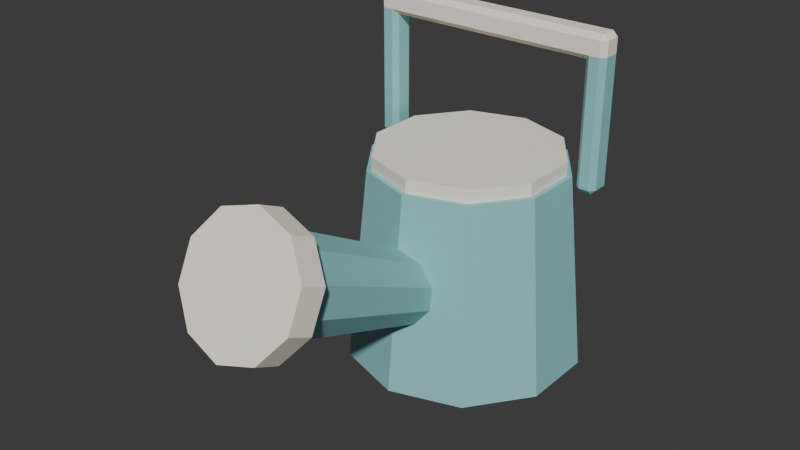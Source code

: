 # Source: watering_can.blend  (saved by Blender 5.2.44; exported with 4.5.12 LTS)
import bpy
from mathutils import Matrix  # noqa: F401  (used for matrix-valued properties, if any)

bpy.ops.wm.read_factory_settings(use_empty=True)
scene = bpy.context.scene
scene.name = 'Scene'

# ---- collections
col_collection = bpy.data.collections.new('Collection'); scene.collection.children.link(col_collection)

# ---- materials (node trees are filled in below, after node groups)
mat_can = bpy.data.materials.new('Can')
mat_can.diffuse_color = (0.2706, 0.6, 0.6078, 1.0)
mat_cream = bpy.data.materials.new('Cream')
mat_cream.diffuse_color = (1.0, 0.9451, 0.8078, 1.0)

# ---- material node trees
mat_can.use_nodes = True; mat_can.node_tree.nodes.clear()
_N = mat_can.node_tree.nodes; _L = mat_can.node_tree.links
n0 = _N.new('ShaderNodeBsdfPrincipled'); n0.name = 'BSDF - Pré-fundamentado'; n0.location = (0, 0)
n0.inputs[0].default_value = (0.2706, 0.6, 0.6078, 1.0)
n0.inputs[2].default_value = 0.85
n0.inputs[10].default_value = 0.005
n1 = _N.new('ShaderNodeOutputMaterial'); n1.name = 'Saída de material'; n1.location = (0, 0)
_L.new(n0.outputs[0], n1.inputs[0])
n1.is_active_output = True
mat_cream.use_nodes = True; mat_cream.node_tree.nodes.clear()
_N = mat_cream.node_tree.nodes; _L = mat_cream.node_tree.links
n0 = _N.new('ShaderNodeBsdfPrincipled'); n0.name = 'BSDF - Pré-fundamentado'; n0.location = (0, 0)
n0.inputs[0].default_value = (1.0, 0.9451, 0.8078, 1.0)
n0.inputs[2].default_value = 0.85
n0.inputs[10].default_value = 0.005
n1 = _N.new('ShaderNodeOutputMaterial'); n1.name = 'Saída de material'; n1.location = (0, 0)
_L.new(n0.outputs[0], n1.inputs[0])
n1.is_active_output = True

# ---- world
world_world = bpy.data.worlds.new('World'); scene.world = world_world
world_world.use_nodes = True; world_world.node_tree.nodes.clear()
_N = world_world.node_tree.nodes; _L = world_world.node_tree.links
n0 = _N.new('ShaderNodeOutputWorld'); n0.name = 'World Output'; n0.location = (200, 100)
n1 = _N.new('ShaderNodeBackground'); n1.name = 'Background'; n1.location = (-200, 100)
n1.inputs[0].default_value = (0.05088, 0.05088, 0.05088, 1.0)
_L.new(n1.outputs[0], n0.inputs[0])
n0.is_active_output = True
world_world.color = (0.05088, 0.05088, 0.05088)
world_world.sun_shadow_jitter_overblur = 0.0

# ---- meshes
me_cone_003 = bpy.data.meshes.new('Cone.003')
me_cone_003.from_pydata([(0.0, 0.24, 0.02), (0.0, 0.2, 0.42), (0.1411, 0.1942, 0.02), (0.1176, 0.1618, 0.42), (0.2283, 0.07416, 0.02), (0.1902, 0.0618, 0.42), (0.2283, -0.07416, 0.02), (0.1902, -0.0618, 0.42), (0.1411, -0.1942, 0.02), (0.1176, -0.1618, 0.42), (0.0, -0.24, 0.02), (0.0, -0.2, 0.42), (-0.1411, -0.1942, 0.02), (-0.1176, -0.1618, 0.42), (-0.2283, -0.07416, 0.02), (-0.1902, -0.0618, 0.42), (-0.2283, 0.07416, 0.02), (-0.1902, 0.0618, 0.42), (-0.1411, 0.1942, 0.02), (-0.1176, 0.1618, 0.42), (0.0, 0.19, 0.4125), (0.0, 0.19, 0.4475), (0.1117, 0.1537, 0.4125), (0.1117, 0.1537, 0.4475), (0.1807, 0.05871, 0.4125), (0.1807, 0.05871, 0.4475), (0.1807, -0.05871, 0.4125), (0.1807, -0.05871, 0.4475), (0.1117, -0.1537, 0.4125), (0.1117, -0.1537, 0.4475), (0.0, -0.19, 0.4125), (0.0, -0.19, 0.4475), (-0.1117, -0.1537, 0.4125), (-0.1117, -0.1537, 0.4475), (-0.1807, -0.05871, 0.4125), (-0.1807, -0.05871, 0.4475), (-0.1807, 0.05871, 0.4125), (-0.1807, 0.05871, 0.4475), (-0.1117, 0.1537, 0.4125), (-0.1117, 0.1537, 0.4475), (0.0, -0.09595, 0.2533), (0.0, -0.5343, 0.4963), (0.03821, -0.1012, 0.242), (0.05878, -0.5424, 0.479), (0.06182, -0.1149, 0.2125), (0.09511, -0.5635, 0.4337), (0.06182, -0.1319, 0.1761), (0.09511, -0.5896, 0.3776), (0.03821, -0.1456, 0.1467), (0.05878, -0.6108, 0.3323), (0.0, -0.1509, 0.1354), (0.0, -0.6188, 0.315), (-0.03821, -0.1456, 0.1467), (-0.05878, -0.6108, 0.3323), (-0.06182, -0.1319, 0.1761), (-0.09511, -0.5896, 0.3776), (-0.06182, -0.1149, 0.2125), (-0.09511, -0.5635, 0.4337), (-0.03821, -0.1012, 0.242), (-0.05878, -0.5424, 0.479), (0.0, -0.4901, 0.5062), (0.0, -0.54, 0.5294), (0.07641, -0.5006, 0.4837), (0.07641, -0.5505, 0.5069), (0.1236, -0.5281, 0.4248), (0.1236, -0.5779, 0.448), (0.1236, -0.5621, 0.352), (0.1236, -0.6119, 0.3752), (0.07641, -0.5895, 0.2931), (0.07641, -0.6394, 0.3163), (0.0, -0.6, 0.2706), (0.0, -0.6499, 0.2938), (-0.07641, -0.5895, 0.2931), (-0.07641, -0.6394, 0.3163), (-0.1236, -0.5621, 0.352), (-0.1236, -0.6119, 0.3752), (-0.1236, -0.5281, 0.4248), (-0.1236, -0.5779, 0.448), (-0.07641, -0.5006, 0.4837), (-0.07641, -0.5505, 0.5069), (-0.24, 0.045, 0.405), (-0.24, 0.035, 0.415), (-0.25, 0.045, 0.415), (-0.24, 0.035, 0.665), (-0.24, 0.045, 0.675), (-0.25, 0.045, 0.665), (-0.24, 0.075, 0.405), (-0.25, 0.075, 0.415), (-0.24, 0.085, 0.415), (-0.24, 0.075, 0.675), (-0.24, 0.085, 0.665), (-0.25, 0.075, 0.665), (-0.22, 0.045, 0.405), (-0.21, 0.045, 0.415), (-0.22, 0.035, 0.415), (-0.22, 0.045, 0.675), (-0.22, 0.035, 0.665), (-0.21, 0.045, 0.665), (-0.22, 0.075, 0.405), (-0.22, 0.085, 0.415), (-0.21, 0.075, 0.415), (-0.22, 0.075, 0.675), (-0.21, 0.075, 0.665), (-0.22, 0.085, 0.665), (0.22, 0.045, 0.405), (0.22, 0.035, 0.415), (0.21, 0.045, 0.415), (0.22, 0.035, 0.665), (0.22, 0.045, 0.675), (0.21, 0.045, 0.665), (0.22, 0.075, 0.405), (0.21, 0.075, 0.415), (0.22, 0.085, 0.415), (0.22, 0.075, 0.675), (0.22, 0.085, 0.665), (0.21, 0.075, 0.665), (0.24, 0.045, 0.405), (0.25, 0.045, 0.415), (0.24, 0.035, 0.415), (0.24, 0.045, 0.675), (0.24, 0.035, 0.665), (0.25, 0.045, 0.665), (0.24, 0.075, 0.405), (0.24, 0.085, 0.415), (0.25, 0.075, 0.415), (0.24, 0.075, 0.675), (0.25, 0.075, 0.665), (0.24, 0.085, 0.665), (-0.24, 0.045, 0.655), (-0.24, 0.035, 0.665), (-0.25, 0.045, 0.665), (-0.24, 0.035, 0.695), (-0.24, 0.045, 0.705), (-0.25, 0.045, 0.695), (-0.24, 0.075, 0.655), (-0.25, 0.075, 0.665), (-0.24, 0.085, 0.665), (-0.24, 0.075, 0.705), (-0.24, 0.085, 0.695), (-0.25, 0.075, 0.695), (0.24, 0.045, 0.655), (0.25, 0.045, 0.665), (0.24, 0.035, 0.665), (0.24, 0.045, 0.705), (0.24, 0.035, 0.695), (0.25, 0.045, 0.695), (0.24, 0.075, 0.655), (0.24, 0.085, 0.665), (0.25, 0.075, 0.665), (0.24, 0.075, 0.705), (0.25, 0.075, 0.695), (0.24, 0.085, 0.695)], [], [(0, 1, 3, 2), (2, 3, 5, 4), (4, 5, 7, 6), (6, 7, 9, 8), (8, 9, 11, 10), (10, 11, 13, 12), (12, 13, 15, 14), (14, 15, 17, 16), (3, 1, 19, 17, 15, 13, 11, 9, 7, 5), (16, 17, 19, 18), (18, 19, 1, 0), (0, 2, 4, 6, 8, 10, 12, 14, 16, 18), (20, 21, 23, 22), (22, 23, 25, 24), (24, 25, 27, 26), (26, 27, 29, 28), (28, 29, 31, 30), (30, 31, 33, 32), (32, 33, 35, 34), (34, 35, 37, 36), (23, 21, 39, 37, 35, 33, 31, 29, 27, 25), (36, 37, 39, 38), (38, 39, 21, 20), (20, 22, 24, 26, 28, 30, 32, 34, 36, 38), (40, 41, 43, 42), (42, 43, 45, 44), (44, 45, 47, 46), (46, 47, 49, 48), (48, 49, 51, 50), (50, 51, 53, 52), (52, 53, 55, 54), (54, 55, 57, 56), (43, 41, 59, 57, 55, 53, 51, 49, 47, 45), (56, 57, 59, 58), (58, 59, 41, 40), (40, 42, 44, 46, 48, 50, 52, 54, 56, 58), (60, 61, 63, 62), (62, 63, 65, 64), (64, 65, 67, 66), (66, 67, 69, 68), (68, 69, 71, 70), (70, 71, 73, 72), (72, 73, 75, 74), (74, 75, 77, 76), (63, 61, 79, 77, 75, 73, 71, 69, 67, 65), (76, 77, 79, 78), (78, 79, 61, 60), (60, 62, 64, 66, 68, 70, 72, 74, 76, 78), (80, 81, 82), (83, 84, 85), (86, 87, 88), (89, 90, 91), (92, 93, 94), (95, 96, 97), (98, 99, 100), (101, 102, 103), (86, 80, 82, 87), (81, 83, 85, 82), (84, 89, 91, 85), (90, 88, 87, 91), (98, 86, 88, 99), (89, 101, 103, 90), (102, 100, 99, 103), (92, 98, 100, 93), (101, 95, 97, 102), (96, 94, 93, 97), (80, 92, 94, 81), (95, 84, 83, 96), (86, 98, 92, 80), (82, 85, 91, 87), (94, 96, 83, 81), (101, 89, 84, 95), (88, 90, 103, 99), (100, 102, 97, 93), (104, 105, 106), (107, 108, 109), (110, 111, 112), (113, 114, 115), (116, 117, 118), (119, 120, 121), (122, 123, 124), (125, 126, 127), (110, 104, 106, 111), (105, 107, 109, 106), (108, 113, 115, 109), (114, 112, 111, 115), (122, 110, 112, 123), (113, 125, 127, 114), (126, 124, 123, 127), (116, 122, 124, 117), (125, 119, 121, 126), (120, 118, 117, 121), (104, 116, 118, 105), (119, 108, 107, 120), (110, 122, 116, 104), (106, 109, 115, 111), (118, 120, 107, 105), (125, 113, 108, 119), (112, 114, 127, 123), (124, 126, 121, 117), (128, 129, 130), (131, 132, 133), (134, 135, 136), (137, 138, 139), (140, 141, 142), (143, 144, 145), (146, 147, 148), (149, 150, 151), (134, 128, 130, 135), (129, 131, 133, 130), (132, 137, 139, 133), (138, 136, 135, 139), (146, 134, 136, 147), (137, 149, 151, 138), (150, 148, 147, 151), (140, 146, 148, 141), (149, 143, 145, 150), (144, 142, 141, 145), (128, 140, 142, 129), (143, 132, 131, 144), (134, 146, 140, 128), (130, 133, 139, 135), (142, 144, 131, 129), (149, 137, 132, 143), (136, 138, 151, 147), (148, 150, 145, 141)])
me_cone_003.polygons.foreach_set('material_index', [0, 0, 0, 0, 0, 0, 0, 0, 0, 0, 0, 0, 1, 1, 1, 1, 1, 1, 1, 1, 1, 1, 1, 1, 0, 0, 0, 0, 0, 0, 0, 0, 0, 0, 0, 0, 1, 1, 1, 1, 1, 1, 1, 1, 1, 1, 1, 1, 0, 0, 0, 0, 0, 0, 0, 0, 0, 0, 0, 0, 0, 0, 0, 0, 0, 0, 0, 0, 0, 0, 0, 0, 0, 0, 0, 0, 0, 0, 0, 0, 0, 0, 0, 0, 0, 0, 0, 0, 0, 0, 0, 0, 0, 0, 0, 0, 0, 0, 0, 0, 1, 1, 1, 1, 1, 1, 1, 1, 1, 1, 1, 1, 1, 1, 1, 1, 1, 1, 1, 1, 1, 1, 1, 1, 1, 1])
_uv = me_cone_003.uv_layers.new(name='Mapa UV')
_uv.uv.foreach_set('vector', [1.0, 0.5, 1.0, 1.0, 0.9, 1.0, 0.9, 0.5, 0.9, 0.5, 0.9, 1.0, 0.8, 1.0, 0.8, 0.5, 0.8, 0.5, 0.8, 1.0, 0.7, 1.0, 0.7, 0.5, 0.7, 0.5, 0.7, 1.0, 0.6, 1.0, 0.6, 0.5, 0.6, 0.5, 0.6, 1.0, 0.5, 1.0, 0.5, 0.5, 0.5, 0.5, 0.5, 1.0, 0.4, 1.0, 0.4, 0.5, 0.4, 0.5, 0.4, 1.0, 0.3, 1.0, 0.3, 0.5, 0.3, 0.5, 0.3, 1.0, 0.2, 1.0, 0.2, 0.5, 0.3911, 0.4442, 0.25, 0.49, 0.1089, 0.4442, 0.02175, 0.3242, 0.02175, 0.1758, 0.1089, 0.05584, 0.25, 0.01, 0.3911, 0.05584, 0.4783, 0.1758, 0.4783, 0.3242, 0.2, 0.5, 0.2, 1.0, 0.1, 1.0, 0.1, 0.5, 0.1, 0.5, 0.1, 1.0, -7.451e-08, 1.0, -7.451e-08, 0.5, 0.75, 0.49, 0.8911, 0.4442, 0.9783, 0.3242, 0.9783, 0.1758, 0.8911, 0.05584, 0.75, 0.01, 0.6089, 0.05584, 0.5217, 0.1758, 0.5217, 0.3242, 0.6089, 0.4442, 1.0, 0.5, 1.0, 1.0, 0.9, 1.0, 0.9, 0.5, 0.9, 0.5, 0.9, 1.0, 0.8, 1.0, 0.8, 0.5, 0.8, 0.5, 0.8, 1.0, 0.7, 1.0, 0.7, 0.5, 0.7, 0.5, 0.7, 1.0, 0.6, 1.0, 0.6, 0.5, 0.6, 0.5, 0.6, 1.0, 0.5, 1.0, 0.5, 0.5, 0.5, 0.5, 0.5, 1.0, 0.4, 1.0, 0.4, 0.5, 0.4, 0.5, 0.4, 1.0, 0.3, 1.0, 0.3, 0.5, 0.3, 0.5, 0.3, 1.0, 0.2, 1.0, 0.2, 0.5, 0.3911, 0.4442, 0.25, 0.49, 0.1089, 0.4442, 0.02175, 0.3242, 0.02175, 0.1758, 0.1089, 0.05584, 0.25, 0.01, 0.3911, 0.05584, 0.4783, 0.1758, 0.4783, 0.3242, 0.2, 0.5, 0.2, 1.0, 0.1, 1.0, 0.1, 0.5, 0.1, 0.5, 0.1, 1.0, -7.451e-08, 1.0, -7.451e-08, 0.5, 0.75, 0.49, 0.8911, 0.4442, 0.9783, 0.3242, 0.9783, 0.1758, 0.8911, 0.05584, 0.75, 0.01, 0.6089, 0.05584, 0.5217, 0.1758, 0.5217, 0.3242, 0.6089, 0.4442, 1.0, 0.5, 1.0, 1.0, 0.9, 1.0, 0.9, 0.5, 0.9, 0.5, 0.9, 1.0, 0.8, 1.0, 0.8, 0.5, 0.8, 0.5, 0.8, 1.0, 0.7, 1.0, 0.7, 0.5, 0.7, 0.5, 0.7, 1.0, 0.6, 1.0, 0.6, 0.5, 0.6, 0.5, 0.6, 1.0, 0.5, 1.0, 0.5, 0.5, 0.5, 0.5, 0.5, 1.0, 0.4, 1.0, 0.4, 0.5, 0.4, 0.5, 0.4, 1.0, 0.3, 1.0, 0.3, 0.5, 0.3, 0.5, 0.3, 1.0, 0.2, 1.0, 0.2, 0.5, 0.3911, 0.4442, 0.25, 0.49, 0.1089, 0.4442, 0.02175, 0.3242, 0.02175, 0.1758, 0.1089, 0.05584, 0.25, 0.01, 0.3911, 0.05584, 0.4783, 0.1758, 0.4783, 0.3242, 0.2, 0.5, 0.2, 1.0, 0.1, 1.0, 0.1, 0.5, 0.1, 0.5, 0.1, 1.0, -7.451e-08, 1.0, -7.451e-08, 0.5, 0.75, 0.49, 0.8911, 0.4442, 0.9783, 0.3242, 0.9783, 0.1758, 0.8911, 0.05584, 0.75, 0.01, 0.6089, 0.05584, 0.5217, 0.1758, 0.5217, 0.3242, 0.6089, 0.4442, 1.0, 0.5, 1.0, 1.0, 0.9, 1.0, 0.9, 0.5, 0.9, 0.5, 0.9, 1.0, 0.8, 1.0, 0.8, 0.5, 0.8, 0.5, 0.8, 1.0, 0.7, 1.0, 0.7, 0.5, 0.7, 0.5, 0.7, 1.0, 0.6, 1.0, 0.6, 0.5, 0.6, 0.5, 0.6, 1.0, 0.5, 1.0, 0.5, 0.5, 0.5, 0.5, 0.5, 1.0, 0.4, 1.0, 0.4, 0.5, 0.4, 0.5, 0.4, 1.0, 0.3, 1.0, 0.3, 0.5, 0.3, 0.5, 0.3, 1.0, 0.2, 1.0, 0.2, 0.5, 0.3911, 0.4442, 0.25, 0.49, 0.1089, 0.4442, 0.02175, 0.3242, 0.02175, 0.1758, 0.1089, 0.05584, 0.25, 0.01, 0.3911, 0.05584, 0.4783, 0.1758, 0.4783, 0.3242, 0.2, 0.5, 0.2, 1.0, 0.1, 1.0, 0.1, 0.5, 0.1, 0.5, 0.1, 1.0, -7.451e-08, 1.0, -7.451e-08, 0.5, 0.75, 0.49, 0.8911, 0.4442, 0.9783, 0.3242, 0.9783, 0.1758, 0.8911, 0.05584, 0.75, 0.01, 0.6089, 0.05584, 0.5217, 0.1758, 0.5217, 0.3242, 0.6089, 0.4442, 0.1875, 0.7, 0.1875, 0.75, 0.125, 0.7, 0.6157, 0.9375, 0.625, 0.9375, 0.6157, 1.0, 0.1875, 0.55, 0.125, 0.55, 0.1875, 0.5, 0.625, 0.275, 0.6157, 0.3125, 0.6157, 0.2125, 0.3125, 0.7, 0.3819, 0.7, 0.3484, 0.7812, 0.6562, 0.7563, 0.6157, 0.8125, 0.6157, 0.7125, 0.3125, 0.55, 0.3484, 0.4688, 0.3819, 0.55, 0.6562, 0.5219, 0.6157, 0.55, 0.6157, 0.4531, 0.1875, 0.55, 0.1875, 0.7, 0.125, 0.7, 0.125, 0.55, 0.3843, 0.0, 0.6157, 0.0, 0.6157, 0.05, 0.3843, 0.05, 0.625, 0.05, 0.625, 0.275, 0.6157, 0.2125, 0.6157, 0.05, 0.6157, 0.3125, 0.3843, 0.3125, 0.3843, 0.2, 0.6157, 0.2125, 0.3125, 0.55, 0.1875, 0.55, 0.1875, 0.5, 0.3484, 0.4688, 0.625, 0.275, 0.6562, 0.5219, 0.6157, 0.4531, 0.6157, 0.3125, 0.6157, 0.55, 0.3819, 0.55, 0.3484, 0.4688, 0.6157, 0.4531, 0.3125, 0.7, 0.3125, 0.55, 0.3819, 0.55, 0.3819, 0.7, 0.6562, 0.5219, 0.6562, 0.7563, 0.6157, 0.7125, 0.6157, 0.55, 0.6157, 0.8125, 0.3484, 0.7812, 0.3819, 0.7, 0.6157, 0.7125, 0.1875, 0.7, 0.3125, 0.7, 0.3484, 0.7812, 0.1875, 0.75, 0.6562, 0.7563, 0.625, 0.9375, 0.6157, 0.9375, 0.6157, 0.8125, 0.1875, 0.55, 0.3125, 0.55, 0.3125, 0.7, 0.1875, 0.7, 0.3843, 0.05, 0.6157, 0.05, 0.6157, 0.2125, 0.3843, 0.2, 0.3484, 0.7812, 0.6157, 0.8125, 0.6157, 0.9375, 0.3843, 0.9375, 0.6562, 0.5219, 0.8125, 0.55, 0.8125, 0.7, 0.6562, 0.7563, 0.3843, 0.3125, 0.6157, 0.3125, 0.6157, 0.4531, 0.3484, 0.4688, 0.3819, 0.55, 0.6157, 0.55, 0.6157, 0.7125, 0.3819, 0.7, 0.1875, 0.7, 0.1875, 0.75, 0.125, 0.7, 0.6157, 0.9375, 0.625, 0.9375, 0.6157, 1.0, 0.1875, 0.55, 0.125, 0.55, 0.1875, 0.5, 0.625, 0.275, 0.6157, 0.3125, 0.6157, 0.2125, 0.3125, 0.7, 0.3819, 0.7, 0.3484, 0.7812, 0.6562, 0.7563, 0.6157, 0.8125, 0.6157, 0.7125, 0.3125, 0.55, 0.3484, 0.4688, 0.3819, 0.55, 0.6562, 0.5219, 0.6157, 0.55, 0.6157, 0.4531, 0.1875, 0.55, 0.1875, 0.7, 0.125, 0.7, 0.125, 0.55, 0.3843, 0.0, 0.6157, 0.0, 0.6157, 0.05, 0.3843, 0.05, 0.625, 0.05, 0.625, 0.275, 0.6157, 0.2125, 0.6157, 0.05, 0.6157, 0.3125, 0.3843, 0.3125, 0.3843, 0.2, 0.6157, 0.2125, 0.3125, 0.55, 0.1875, 0.55, 0.1875, 0.5, 0.3484, 0.4688, 0.625, 0.275, 0.6562, 0.5219, 0.6157, 0.4531, 0.6157, 0.3125, 0.6157, 0.55, 0.3819, 0.55, 0.3484, 0.4688, 0.6157, 0.4531, 0.3125, 0.7, 0.3125, 0.55, 0.3819, 0.55, 0.3819, 0.7, 0.6562, 0.5219, 0.6562, 0.7563, 0.6157, 0.7125, 0.6157, 0.55, 0.6157, 0.8125, 0.3484, 0.7812, 0.3819, 0.7, 0.6157, 0.7125, 0.1875, 0.7, 0.3125, 0.7, 0.3484, 0.7812, 0.1875, 0.75, 0.6562, 0.7563, 0.625, 0.9375, 0.6157, 0.9375, 0.6157, 0.8125, 0.1875, 0.55, 0.3125, 0.55, 0.3125, 0.7, 0.1875, 0.7, 0.3843, 0.05, 0.6157, 0.05, 0.6157, 0.2125, 0.3843, 0.2, 0.3484, 0.7812, 0.6157, 0.8125, 0.6157, 0.9375, 0.3843, 0.9375, 0.6562, 0.5219, 0.8125, 0.55, 0.8125, 0.7, 0.6562, 0.7563, 0.3843, 0.3125, 0.6157, 0.3125, 0.6157, 0.4531, 0.3484, 0.4688, 0.3819, 0.55, 0.6157, 0.55, 0.6157, 0.7125, 0.3819, 0.7, 0.13, 0.7, 0.13, 0.75, 0.125, 0.7, 0.575, 0.995, 0.625, 0.995, 0.575, 1.0, 0.13, 0.55, 0.125, 0.55, 0.13, 0.5, 0.625, 0.2367, 0.575, 0.255, 0.575, 0.2125, 0.37, 0.7, 0.4125, 0.7, 0.3975, 0.7525, 0.6275, 0.7275, 0.575, 0.755, 0.575, 0.7125, 0.37, 0.55, 0.3975, 0.4975, 0.4125, 0.55, 0.6275, 0.5362, 0.575, 0.55, 0.575, 0.4963, 0.13, 0.55, 0.13, 0.7, 0.125, 0.7, 0.125, 0.55, 0.425, 0.0, 0.575, 0.0, 0.575, 0.05, 0.425, 0.05, 0.625, 0.05, 0.625, 0.2367, 0.575, 0.2125, 0.575, 0.05, 0.575, 0.255, 0.425, 0.255, 0.425, 0.2, 0.575, 0.2125, 0.37, 0.55, 0.13, 0.55, 0.13, 0.5, 0.3975, 0.4975, 0.625, 0.2367, 0.6275, 0.5362, 0.575, 0.4963, 0.575, 0.255, 0.575, 0.55, 0.4125, 0.55, 0.3975, 0.4975, 0.575, 0.4963, 0.37, 0.7, 0.37, 0.55, 0.4125, 0.55, 0.4125, 0.7, 0.6275, 0.5362, 0.6275, 0.7275, 0.575, 0.7125, 0.575, 0.55, 0.575, 0.755, 0.3975, 0.7525, 0.4125, 0.7, 0.575, 0.7125, 0.13, 0.7, 0.37, 0.7, 0.3975, 0.7525, 0.13, 0.75, 0.6275, 0.7275, 0.625, 0.995, 0.575, 0.995, 0.575, 0.755, 0.13, 0.55, 0.37, 0.55, 0.37, 0.7, 0.13, 0.7, 0.425, 0.05, 0.575, 0.05, 0.575, 0.2125, 0.425, 0.2, 0.3975, 0.7525, 0.575, 0.755, 0.575, 0.995, 0.425, 0.995, 0.6275, 0.5362, 0.87, 0.55, 0.87, 0.7, 0.6275, 0.7275, 0.425, 0.255, 0.575, 0.255, 0.575, 0.4963, 0.3975, 0.4975, 0.4125, 0.55, 0.575, 0.55, 0.575, 0.7125, 0.4125, 0.7])
me_cone_003.materials.append(mat_can)
me_cone_003.materials.append(mat_cream)
me_cone_003.update()

# ---- objects
ob_watering_can = bpy.data.objects.new('watering_can', me_cone_003)

# ---- transforms, parenting, visibility, modifiers, constraints
ob_watering_can.location = (0.0, 0.0, 0.0)

# ---- collection membership
col_collection.objects.link(ob_watering_can)

# ---- scene / render settings (as saved in the file)
scene.frame_start = 1; scene.frame_end = 250; scene.frame_set(1)
scene.render.engine = 'BLENDER_EEVEE_NEXT'
scene.render.bake_bias = 0.0
scene.render.bake_samples = 0
scene.render.compositor_device = 'GPU'
scene.eevee.use_volume_custom_range = False
scene.eevee.fast_gi_thickness_near = 0.1
scene.eevee.fast_gi_thickness_far = 0.0
scene.eevee.ray_tracing_options.screen_trace_thickness = 0.1
bpy.context.view_layer.update()

# ---- added for rendering (the .blend has no active camera and no usable light): camera, sun
cam_auto = bpy.data.cameras.new('AutoCamera')
cam_auto.lens = 50.0
cam_auto.sensor_width = 36.0
cam_auto.clip_end = 1000.0
ob_auto_camera = bpy.data.objects.new('AutoCamera', cam_auto)
scene.collection.objects.link(ob_auto_camera)
ob_auto_camera.location = (1.13734, -1.56974, 1.27237)
ob_auto_camera.rotation_euler = (1.09748, -7.21219e-08, 0.694738)
scene.camera = ob_auto_camera
light_auto_sun = bpy.data.lights.new('AutoSun', 'SUN')
light_auto_sun.energy = 3.0
light_auto_sun.angle = 0.0523599
ob_auto_sun = bpy.data.objects.new('AutoSun', light_auto_sun)
scene.collection.objects.link(ob_auto_sun)
ob_auto_sun.rotation_euler = (0.872665, 0.174533, 0.523599)
bpy.context.view_layer.update()
